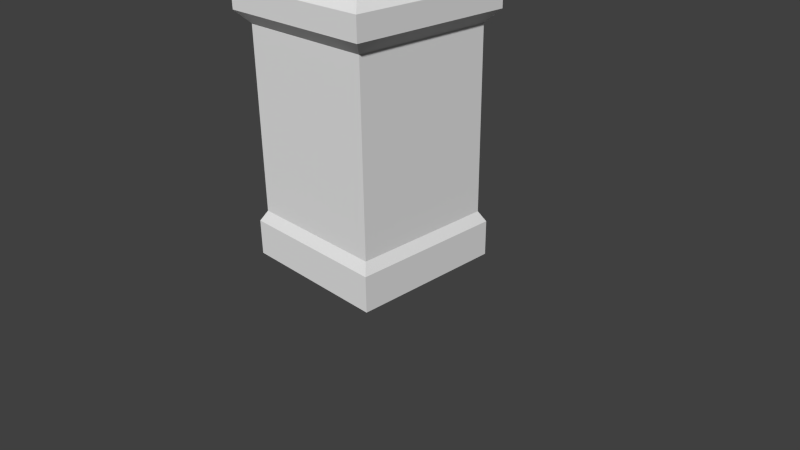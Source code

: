 # Source: castle_tower.blend  (saved by Blender 2.61.0; exported with 4.5.12 LTS)
import bpy
from mathutils import Matrix  # noqa: F401  (used for matrix-valued properties, if any)

bpy.ops.wm.read_factory_settings(use_empty=True)
scene = bpy.context.scene
scene.name = 'Scene'

# ---- collections
col_collection_1 = bpy.data.collections.new('Collection 1'); scene.collection.children.link(col_collection_1)
col_collection_20 = bpy.data.collections.new('Collection 20'); scene.collection.children.link(col_collection_20)
col_collection_20.hide_render = True
col_collection_20.hide_viewport = True

# ---- materials (node trees are filled in below, after node groups)
mat_castlewall = bpy.data.materials.new('CastleWall')
mat_castlewall.alpha_threshold = 0.0
mat_castlewall.use_transparent_shadow = False
mat_castlewall.roughness = 0.5
mat_castlewall.line_color = (0.0, 0.0, 0.0, 1.0)

# ---- material node trees

# ---- world
world_world = bpy.data.worlds.new('World'); scene.world = world_world
world_world.color = (0.05088, 0.05088, 0.05088)
world_world.use_sun_shadow = False
world_world.sun_shadow_jitter_overblur = 0.0
world_world.cycles.sampling_method = 'MANUAL'
world_world.cycles.sample_map_resolution = 256

# ---- cameras
cam_camera = bpy.data.cameras.new('Camera')
cam_camera.clip_end = 100.0
cam_camera.lens = 35.0
cam_camera.sensor_width = 32.0
cam_camera.sensor_height = 18.0
cam_camera.ortho_scale = 7.314
cam_camera.dof.focus_distance = 0.0
cam_camera.dof.aperture_fstop = 128.0

# ---- meshes
me_cube = bpy.data.meshes.new('Cube')
me_cube.from_pydata([(1.009, 1.009, 0.01189), (1.009, -1.009, 0.01189), (-1.009, -1.009, 0.01189), (-1.009, 1.009, 0.01189), (1.009, 1.009, 0.4754), (1.009, -1.009, 0.4754), (-1.009, -1.009, 0.4754), (-1.009, 1.009, 0.4754), (0.9319, 0.9319, 0.6147), (-0.9319, 0.9319, 0.6147), (-0.9319, -0.9319, 0.6147), (0.9319, -0.9319, 0.6147), (0.9319, -0.9319, 2.974), (0.9319, 0.9319, 2.974), (-0.9319, -0.9319, 2.974), (-0.9319, 0.9319, 2.974), (1.076, 1.076, 3.136), (-1.076, 1.076, 3.136), (-1.076, -1.076, 3.136), (1.076, -1.076, 3.136), (1.076, 1.076, 3.422), (1.076, -1.076, 3.422), (-1.076, -1.076, 3.422), (-1.076, 1.076, 3.422), (0.917, 0.917, 3.616), (-0.917, 0.917, 3.616), (-0.917, -0.917, 3.616), (0.917, -0.917, 3.616), (0.917, 0.917, 4.211), (0.917, -0.917, 4.211), (-0.917, -0.917, 4.211), (-0.917, 0.917, 4.211), (1.174, 1.174, 4.302), (-1.174, 1.174, 4.302), (-1.174, -1.174, 4.302), (1.174, -1.174, 4.302), (1.174, 1.174, 4.476), (1.174, -1.174, 4.476), (-1.174, -1.174, 4.476), (-1.174, 1.174, 4.476)], [], [(0, 1, 2, 3), (0, 4, 5, 1), (1, 5, 6, 2), (2, 6, 7, 3), (4, 0, 3, 7), (4, 7, 9, 8), (7, 6, 10, 9), (6, 5, 11, 10), (5, 4, 8, 11), (11, 8, 13, 12), (10, 11, 12, 14), (9, 10, 14, 15), (8, 9, 15, 13), (13, 15, 17, 16), (15, 14, 18, 17), (14, 12, 19, 18), (12, 13, 16, 19), (19, 16, 20, 21), (18, 19, 21, 22), (17, 18, 22, 23), (16, 17, 23, 20), (20, 23, 25, 24), (23, 22, 26, 25), (22, 21, 27, 26), (21, 20, 24, 27), (27, 24, 28, 29), (26, 27, 29, 30), (25, 26, 30, 31), (24, 25, 31, 28), (28, 31, 33, 32), (31, 30, 34, 33), (30, 29, 35, 34), (29, 28, 32, 35), (35, 32, 36, 37), (34, 35, 37, 38), (33, 34, 38, 39), (32, 33, 39, 36), (36, 39, 38, 37)])
_uv = me_cube.uv_layers.new(name='UVMap')
_uv.uv.foreach_set('vector', [0.004537, 0.004537, 0.004537, -1.005, -1.005, -1.005, -1.005, 0.004537, 0.004537, 0.144, 0.004537, 0.3758, -1.005, 0.3758, -1.005, 0.144, 0.004537, 0.144, 0.004537, 0.3758, -1.005, 0.3758, -1.005, 0.144, 0.9955, 0.144, 0.9955, 0.3758, 2.005, 0.3758, 2.005, 0.144, 0.004537, 0.3758, 0.004537, 0.144, -1.005, 0.144, -1.005, 0.3758, 0.004537, 0.3758, -1.005, 0.3758, -0.966, 0.4454, -0.03403, 0.4454, 0.004537, 0.3758, -1.005, 0.3758, -0.966, 0.4454, -0.03403, 0.4454, 0.9955, 0.3758, 2.005, 0.3758, 1.966, 0.4454, 1.034, 0.4454, 0.9955, 0.3758, 2.005, 0.3758, 1.966, 0.4454, 1.034, 0.4454, 0.03403, 0.4454, 0.966, 0.4454, 0.966, 1.625, 0.03403, 1.625, 0.03403, 0.4454, 0.966, 0.4454, 0.966, 1.625, 0.03403, 1.625, 0.966, 0.4454, 0.03403, 0.4454, 0.03403, 1.625, 0.966, 1.625, 0.966, 0.4454, 0.03403, 0.4454, 0.03403, 1.625, 0.966, 1.625, 0.966, 0.6249, 0.03403, 0.6249, -0.03778, 0.7061, 1.038, 0.7061, 0.966, 0.6249, 0.03403, 0.6249, -0.03777, 0.7061, 1.038, 0.7061, 0.03403, 0.6249, 0.966, 0.6249, 1.038, 0.7061, -0.03778, 0.7061, 0.03403, 0.6249, 0.966, 0.6249, 1.038, 0.7061, -0.03778, 0.7061, 0.9622, 0.7061, 2.038, 0.7061, 2.038, 0.8492, 0.9622, 0.8492, 0.9622, 0.7061, 2.038, 0.7061, 2.038, 0.8492, 0.9622, 0.8492, 0.03778, 0.7061, -1.038, 0.7061, -1.038, 0.8492, 0.03778, 0.8492, 0.03778, 0.7061, -1.038, 0.7061, -1.038, 0.8492, 0.03778, 0.8492, 0.03778, 0.8492, -1.038, 0.8492, -0.9585, 0.9459, -0.04151, 0.9459, 0.03778, 0.8492, -1.038, 0.8492, -0.9585, 0.9459, -0.04151, 0.9459, 0.9622, 0.8492, 2.038, 0.8492, 1.958, 0.9459, 1.042, 0.9459, 0.9622, 0.8492, 2.038, 0.8492, 1.958, 0.9459, 1.042, 0.9459, 0.04151, 0.9459, 0.9585, 0.9459, 0.9585, 1.244, 0.04151, 1.244, 0.04151, 0.9459, 0.9585, 0.9459, 0.9585, 1.244, 0.04151, 1.244, 0.9585, 0.9459, 0.04151, 0.9459, 0.04151, 1.244, 0.9585, 1.244, 0.9585, 0.9459, 0.04151, 0.9459, 0.04151, 1.244, 0.9585, 1.244, 0.9585, 0.9585, 0.04151, 0.9585, -0.08699, 1.087, 1.087, 1.087, 0.04151, 0.9585, 0.04151, 0.04151, -0.08699, -0.08699, -0.08699, 1.087, 0.04151, 0.04151, 0.9585, 0.04151, 1.087, -0.08699, -0.08699, -0.08699, 0.9585, 0.04151, 0.9585, 0.9585, 1.087, 1.087, 1.087, -0.08699, 0.913, 0.2889, 2.087, 0.2889, 2.087, 0.3762, 0.913, 0.3762, 0.913, 0.2889, 2.087, 0.2889, 2.087, 0.3762, 0.913, 0.3762, 0.08699, 0.2889, -1.087, 0.2889, -1.087, 0.3762, 0.08699, 0.3762, 0.08699, 0.2889, -1.087, 0.2889, -1.087, 0.3762, 0.08699, 0.3762, 0.08699, 0.08699, -1.087, 0.08699, -1.087, -1.087, 0.08699, -1.087])
me_cube.materials.append(mat_castlewall)
me_cube.use_remesh_preserve_volume = False
me_cube.use_remesh_preserve_attributes = False
me_cube.use_mirror_vertex_groups = False
me_cube.update()

# ---- objects
ob_castletower = bpy.data.objects.new('CastleTower', me_cube)
ob_camera = bpy.data.objects.new('Camera', cam_camera)

# ---- transforms, parenting, visibility, modifiers, constraints
ob_castletower.location = (0.0, 0.0, 0.0)
ob_castletower.lineart.crease_threshold = 0.0
ob_camera.location = (7.481, -6.508, 5.344)
ob_camera.rotation_euler = (1.109, 0.01082, 0.8149)
ob_camera.lock_rotations_4d = False
ob_camera.empty_display_type = 'ARROWS'
ob_camera.color = (0.0, 0.0, 0.0, 0.0)
ob_camera.display_type = 'WIRE'
ob_camera.lineart.crease_threshold = 0.0

# ---- collection membership
col_collection_1.objects.link(ob_castletower)
col_collection_20.objects.link(ob_camera)

# ---- scene / render settings (as saved in the file)
scene.camera = ob_camera
scene.frame_start = 1; scene.frame_end = 250; scene.frame_set(2)
scene.render.engine = 'BLENDER_EEVEE_NEXT'
scene.render.image_settings.color_mode = 'RGB'
scene.render.image_settings.compression = 90
scene.render.resolution_percentage = 50
scene.render.dither_intensity = 0.0
scene.render.bake_margin = 2
scene.render.bake_bias = 0.0
scene.cycles.use_denoising = False
scene.cycles.samples = 10
scene.cycles.sampling_pattern = 'TABULATED_SOBOL'
scene.cycles.light_sampling_threshold = 0.0
scene.cycles.use_adaptive_sampling = False
scene.cycles.use_light_tree = False
scene.cycles.blur_glossy = 0.0
scene.cycles.volume_bounces = 1
scene.cycles.pixel_filter_type = 'GAUSSIAN'
scene.cycles.sample_clamp_indirect = 0.0
scene.view_settings.view_transform = 'Standard'
bpy.context.view_layer.update()

# ---- added for rendering (the .blend has no usable light): sun
light_auto_sun = bpy.data.lights.new('AutoSun', 'SUN')
light_auto_sun.energy = 3.0
light_auto_sun.angle = 0.0523599
ob_auto_sun = bpy.data.objects.new('AutoSun', light_auto_sun)
scene.collection.objects.link(ob_auto_sun)
ob_auto_sun.rotation_euler = (0.872665, 0.174533, 0.523599)
bpy.context.view_layer.update()
